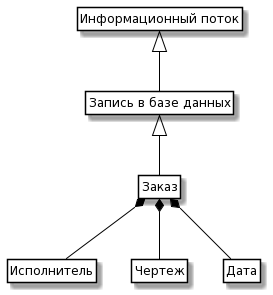

The diagram above was rendered by PlantUML. Its source (embedded in the PNG):
@startuml
skinparam class {
	BackgroundColor White
	ArrowColor Black
	BorderColor Black
}

class ControlInfo as "Информационный поток"

class Data as "Запись в базе данных"

class Order as "Заказ"

class Worker as "Исполнитель"
class Description as "Чертеж"
class Date as "Дата"

ControlInfo <|-- Data 
Data <|-- Order
Order *-- Worker
Order *-- Description
Order *-- Date

hide members
hide circle
hide methods
@enduml